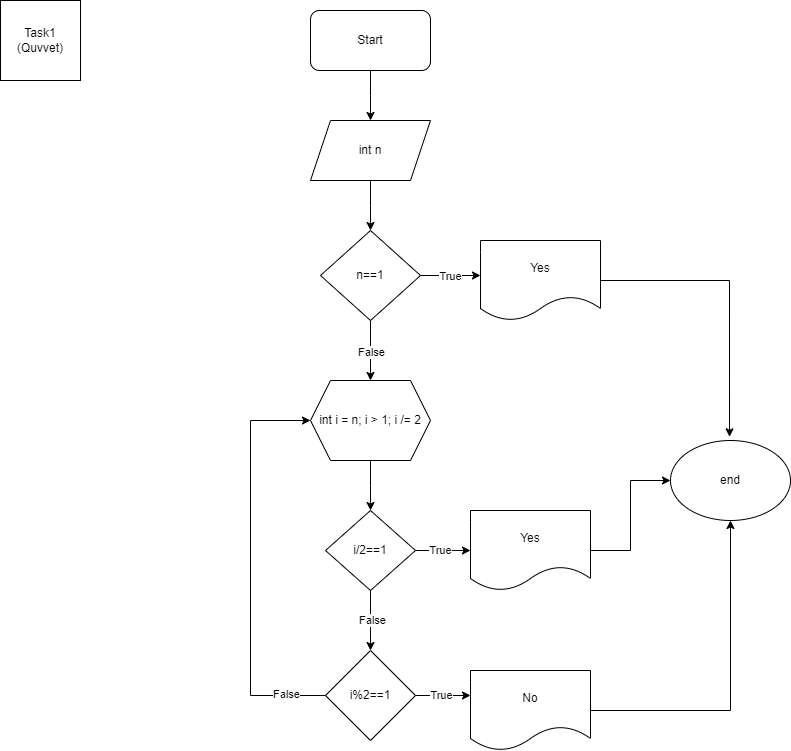

The diagram above was exported from draw.io. Its source (the exported page's mxGraphModel, read from the mxfile embedded in the PNG):
<mxGraphModel dx="1257" dy="671" grid="1" gridSize="10" guides="1" tooltips="1" connect="1" arrows="1" fold="1" page="1" pageScale="1" pageWidth="827" pageHeight="1169" math="0" shadow="0">
  <root>
    <mxCell id="0" />
    <mxCell id="1" parent="0" />
    <mxCell id="A0IccnwO1Sp8lsIgP38j-1" value="Task1&lt;br&gt;(Quvvet)" style="whiteSpace=wrap;html=1;aspect=fixed;" vertex="1" parent="1">
      <mxGeometry x="10" y="20" width="80" height="80" as="geometry" />
    </mxCell>
    <mxCell id="A0IccnwO1Sp8lsIgP38j-3" style="edgeStyle=orthogonalEdgeStyle;rounded=0;orthogonalLoop=1;jettySize=auto;html=1;" edge="1" parent="1" source="A0IccnwO1Sp8lsIgP38j-2">
      <mxGeometry relative="1" as="geometry">
        <mxPoint x="380" y="140" as="targetPoint" />
      </mxGeometry>
    </mxCell>
    <mxCell id="A0IccnwO1Sp8lsIgP38j-2" value="Start" style="rounded=1;whiteSpace=wrap;html=1;" vertex="1" parent="1">
      <mxGeometry x="320" y="30" width="120" height="60" as="geometry" />
    </mxCell>
    <mxCell id="A0IccnwO1Sp8lsIgP38j-5" style="edgeStyle=orthogonalEdgeStyle;rounded=0;orthogonalLoop=1;jettySize=auto;html=1;" edge="1" parent="1" source="A0IccnwO1Sp8lsIgP38j-4">
      <mxGeometry relative="1" as="geometry">
        <mxPoint x="380" y="250" as="targetPoint" />
      </mxGeometry>
    </mxCell>
    <mxCell id="A0IccnwO1Sp8lsIgP38j-4" value="int n" style="shape=parallelogram;perimeter=parallelogramPerimeter;whiteSpace=wrap;html=1;fixedSize=1;" vertex="1" parent="1">
      <mxGeometry x="320" y="140" width="120" height="60" as="geometry" />
    </mxCell>
    <mxCell id="A0IccnwO1Sp8lsIgP38j-8" style="edgeStyle=orthogonalEdgeStyle;rounded=0;orthogonalLoop=1;jettySize=auto;html=1;" edge="1" parent="1" source="A0IccnwO1Sp8lsIgP38j-6">
      <mxGeometry relative="1" as="geometry">
        <mxPoint x="490" y="295" as="targetPoint" />
      </mxGeometry>
    </mxCell>
    <mxCell id="A0IccnwO1Sp8lsIgP38j-9" value="True" style="edgeLabel;html=1;align=center;verticalAlign=middle;resizable=0;points=[];" vertex="1" connectable="0" parent="A0IccnwO1Sp8lsIgP38j-8">
      <mxGeometry x="-0.0414" relative="1" as="geometry">
        <mxPoint as="offset" />
      </mxGeometry>
    </mxCell>
    <mxCell id="A0IccnwO1Sp8lsIgP38j-11" style="edgeStyle=orthogonalEdgeStyle;rounded=0;orthogonalLoop=1;jettySize=auto;html=1;" edge="1" parent="1" source="A0IccnwO1Sp8lsIgP38j-6">
      <mxGeometry relative="1" as="geometry">
        <mxPoint x="380" y="400" as="targetPoint" />
      </mxGeometry>
    </mxCell>
    <mxCell id="A0IccnwO1Sp8lsIgP38j-12" value="False" style="edgeLabel;html=1;align=center;verticalAlign=middle;resizable=0;points=[];" vertex="1" connectable="0" parent="A0IccnwO1Sp8lsIgP38j-11">
      <mxGeometry x="0.0415" relative="1" as="geometry">
        <mxPoint as="offset" />
      </mxGeometry>
    </mxCell>
    <mxCell id="A0IccnwO1Sp8lsIgP38j-6" value="n==1" style="rhombus;whiteSpace=wrap;html=1;" vertex="1" parent="1">
      <mxGeometry x="330" y="250" width="100" height="90" as="geometry" />
    </mxCell>
    <mxCell id="A0IccnwO1Sp8lsIgP38j-10" value="Yes" style="shape=document;whiteSpace=wrap;html=1;boundedLbl=1;" vertex="1" parent="1">
      <mxGeometry x="490" y="260" width="120" height="80" as="geometry" />
    </mxCell>
    <mxCell id="A0IccnwO1Sp8lsIgP38j-14" style="edgeStyle=orthogonalEdgeStyle;rounded=0;orthogonalLoop=1;jettySize=auto;html=1;" edge="1" parent="1" source="A0IccnwO1Sp8lsIgP38j-13">
      <mxGeometry relative="1" as="geometry">
        <mxPoint x="380" y="530" as="targetPoint" />
      </mxGeometry>
    </mxCell>
    <mxCell id="A0IccnwO1Sp8lsIgP38j-13" value="int i = n; i &amp;gt; 1; i /= 2" style="shape=hexagon;perimeter=hexagonPerimeter2;whiteSpace=wrap;html=1;fixedSize=1;" vertex="1" parent="1">
      <mxGeometry x="320" y="400" width="120" height="80" as="geometry" />
    </mxCell>
    <mxCell id="A0IccnwO1Sp8lsIgP38j-16" style="edgeStyle=orthogonalEdgeStyle;rounded=0;orthogonalLoop=1;jettySize=auto;html=1;" edge="1" parent="1" source="A0IccnwO1Sp8lsIgP38j-15">
      <mxGeometry relative="1" as="geometry">
        <mxPoint x="480" y="570" as="targetPoint" />
      </mxGeometry>
    </mxCell>
    <mxCell id="A0IccnwO1Sp8lsIgP38j-17" value="True" style="edgeLabel;html=1;align=center;verticalAlign=middle;resizable=0;points=[];" vertex="1" connectable="0" parent="A0IccnwO1Sp8lsIgP38j-16">
      <mxGeometry x="-0.1418" y="1" relative="1" as="geometry">
        <mxPoint as="offset" />
      </mxGeometry>
    </mxCell>
    <mxCell id="A0IccnwO1Sp8lsIgP38j-19" style="edgeStyle=orthogonalEdgeStyle;rounded=0;orthogonalLoop=1;jettySize=auto;html=1;" edge="1" parent="1" source="A0IccnwO1Sp8lsIgP38j-15">
      <mxGeometry relative="1" as="geometry">
        <mxPoint x="380" y="670" as="targetPoint" />
      </mxGeometry>
    </mxCell>
    <mxCell id="A0IccnwO1Sp8lsIgP38j-20" value="False" style="edgeLabel;html=1;align=center;verticalAlign=middle;resizable=0;points=[];" vertex="1" connectable="0" parent="A0IccnwO1Sp8lsIgP38j-19">
      <mxGeometry x="-0.0438" y="1" relative="1" as="geometry">
        <mxPoint as="offset" />
      </mxGeometry>
    </mxCell>
    <mxCell id="A0IccnwO1Sp8lsIgP38j-15" value="i/2==1" style="rhombus;whiteSpace=wrap;html=1;" vertex="1" parent="1">
      <mxGeometry x="335" y="530" width="90" height="80" as="geometry" />
    </mxCell>
    <mxCell id="A0IccnwO1Sp8lsIgP38j-30" style="edgeStyle=orthogonalEdgeStyle;rounded=0;orthogonalLoop=1;jettySize=auto;html=1;" edge="1" parent="1" source="A0IccnwO1Sp8lsIgP38j-18" target="A0IccnwO1Sp8lsIgP38j-27">
      <mxGeometry relative="1" as="geometry" />
    </mxCell>
    <mxCell id="A0IccnwO1Sp8lsIgP38j-18" value="Yes" style="shape=document;whiteSpace=wrap;html=1;boundedLbl=1;" vertex="1" parent="1">
      <mxGeometry x="480" y="530" width="120" height="80" as="geometry" />
    </mxCell>
    <mxCell id="A0IccnwO1Sp8lsIgP38j-22" style="edgeStyle=orthogonalEdgeStyle;rounded=0;orthogonalLoop=1;jettySize=auto;html=1;" edge="1" parent="1" source="A0IccnwO1Sp8lsIgP38j-21">
      <mxGeometry relative="1" as="geometry">
        <mxPoint x="480" y="715" as="targetPoint" />
      </mxGeometry>
    </mxCell>
    <mxCell id="A0IccnwO1Sp8lsIgP38j-23" value="True" style="edgeLabel;html=1;align=center;verticalAlign=middle;resizable=0;points=[];" vertex="1" connectable="0" parent="A0IccnwO1Sp8lsIgP38j-22">
      <mxGeometry x="-0.0971" y="1" relative="1" as="geometry">
        <mxPoint as="offset" />
      </mxGeometry>
    </mxCell>
    <mxCell id="A0IccnwO1Sp8lsIgP38j-25" style="edgeStyle=orthogonalEdgeStyle;rounded=0;orthogonalLoop=1;jettySize=auto;html=1;entryX=0;entryY=0.5;entryDx=0;entryDy=0;" edge="1" parent="1" source="A0IccnwO1Sp8lsIgP38j-21" target="A0IccnwO1Sp8lsIgP38j-13">
      <mxGeometry relative="1" as="geometry">
        <Array as="points">
          <mxPoint x="260" y="715" />
          <mxPoint x="260" y="440" />
        </Array>
      </mxGeometry>
    </mxCell>
    <mxCell id="A0IccnwO1Sp8lsIgP38j-26" value="False" style="edgeLabel;html=1;align=center;verticalAlign=middle;resizable=0;points=[];" vertex="1" connectable="0" parent="A0IccnwO1Sp8lsIgP38j-25">
      <mxGeometry x="-0.806" y="-2" relative="1" as="geometry">
        <mxPoint as="offset" />
      </mxGeometry>
    </mxCell>
    <mxCell id="A0IccnwO1Sp8lsIgP38j-21" value="i%2==1" style="rhombus;whiteSpace=wrap;html=1;" vertex="1" parent="1">
      <mxGeometry x="335" y="670" width="90" height="90" as="geometry" />
    </mxCell>
    <mxCell id="A0IccnwO1Sp8lsIgP38j-28" style="edgeStyle=orthogonalEdgeStyle;rounded=0;orthogonalLoop=1;jettySize=auto;html=1;entryX=0.5;entryY=1;entryDx=0;entryDy=0;" edge="1" parent="1" source="A0IccnwO1Sp8lsIgP38j-24" target="A0IccnwO1Sp8lsIgP38j-27">
      <mxGeometry relative="1" as="geometry" />
    </mxCell>
    <mxCell id="A0IccnwO1Sp8lsIgP38j-24" value="No" style="shape=document;whiteSpace=wrap;html=1;boundedLbl=1;" vertex="1" parent="1">
      <mxGeometry x="480" y="690" width="120" height="80" as="geometry" />
    </mxCell>
    <mxCell id="A0IccnwO1Sp8lsIgP38j-27" value="end" style="ellipse;whiteSpace=wrap;html=1;" vertex="1" parent="1">
      <mxGeometry x="680" y="460" width="120" height="80" as="geometry" />
    </mxCell>
    <mxCell id="A0IccnwO1Sp8lsIgP38j-29" style="edgeStyle=orthogonalEdgeStyle;rounded=0;orthogonalLoop=1;jettySize=auto;html=1;entryX=0.492;entryY=-0.046;entryDx=0;entryDy=0;entryPerimeter=0;" edge="1" parent="1" source="A0IccnwO1Sp8lsIgP38j-10" target="A0IccnwO1Sp8lsIgP38j-27">
      <mxGeometry relative="1" as="geometry" />
    </mxCell>
  </root>
</mxGraphModel>